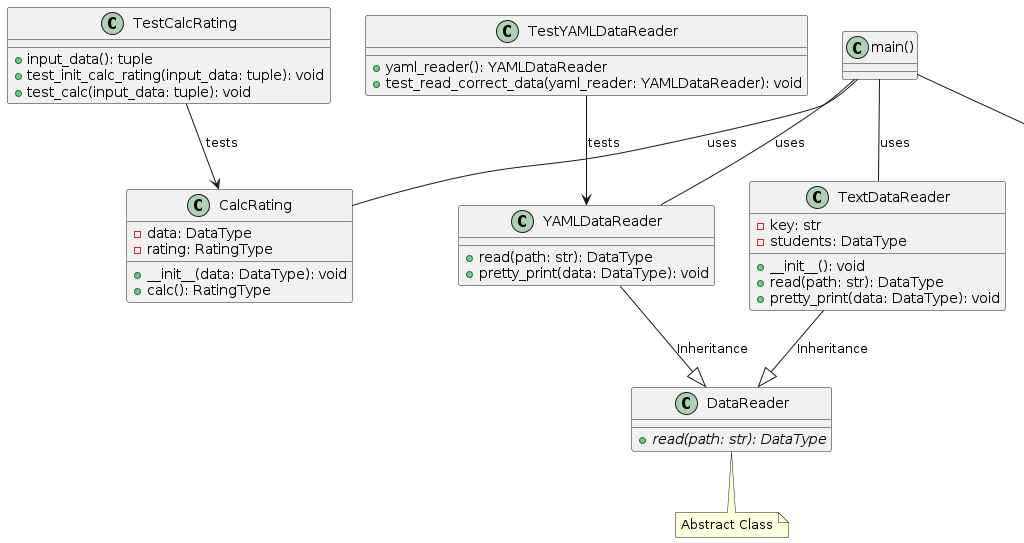

The diagram above was rendered by PlantUML. Its source (embedded in the PNG):
@startuml
!define RECTANGLE class

RECTANGLE CalcRating {
    -data: DataType
    -rating: RatingType
    +__init__(data: DataType): void
    +calc(): RatingType
}

RECTANGLE DataReader {
    +{abstract}read(path: str): DataType
}

RECTANGLE TextDataReader {
    -key: str
    -students: DataType
    +__init__(): void
    +read(path: str): DataType
    +pretty_print(data: DataType): void
}

RECTANGLE YAMLDataReader {
    +read(path: str): DataType
    +pretty_print(data: DataType): void
}

RECTANGLE QuartileAnalyzer {
    -data: DataType
    +__init__(data: DataType): void
    +calculate_ratings(): RatingType
    +find_students_in_second_quartile(ratings: RatingType): RatingType
}

TextDataReader --|> DataReader: Inheritance
YAMLDataReader --|> DataReader: Inheritance

note bottom of DataReader
  Abstract Class
end note

RECTANGLE "main()" as main {
}

main -- TextDataReader: uses
main -- YAMLDataReader: uses
main -- CalcRating: uses
main -- QuartileAnalyzer: uses

' Testing classes
RECTANGLE TestCalcRating {
    +input_data(): tuple
    +test_init_calc_rating(input_data: tuple): void
    +test_calc(input_data: tuple): void
}

RECTANGLE TestQuartileAnalyzer {
    +input_data(): DataType
    +test_find_students_in_second_quartile(input_data: DataType): void
}

RECTANGLE TestYAMLDataReader {
    +yaml_reader(): YAMLDataReader
    +test_read_correct_data(yaml_reader: YAMLDataReader): void
}

' Test associations
TestCalcRating --> CalcRating: tests
TestQuartileAnalyzer --> QuartileAnalyzer: tests
TestYAMLDataReader --> YAMLDataReader: tests
@enduml